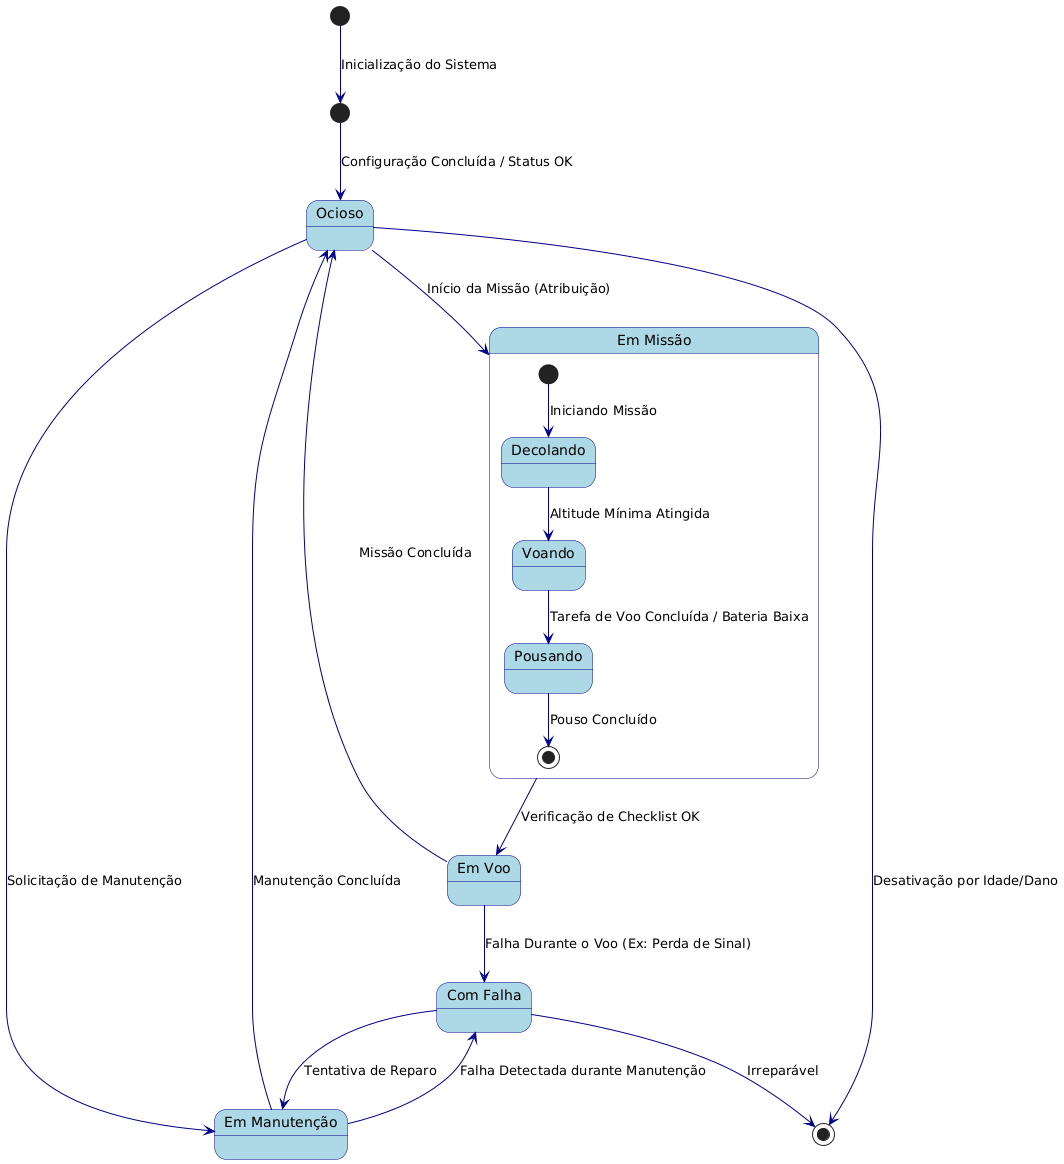

The diagram above was rendered by PlantUML. Its source (embedded in the PNG):
@startuml
skinparam state {
  BackgroundColor lightblue
  ArrowColor darkblue
  BorderColor darkblue
}

state "Inicialização" as Initial <<start>>
state "Ocioso" as Idle
state "Em Voo" as InFlight
state "Em Missão" as OnMission {
    state "Decolando" as TakeOff
    state "Voando" as Flying
    state "Pousando" as Landing
}
state "Em Manutenção" as Maintenance
state "Com Falha" as Failed
state "Desativado" as Disabled <<end>>

[*] --> Initial : Inicialização do Sistema

Initial --> Idle : Configuração Concluída / Status OK
Idle --> Maintenance : Solicitação de Manutenção
Idle --> OnMission : Início da Missão (Atribuição)

Maintenance --> Idle : Manutenção Concluída
Maintenance --> Failed : Falha Detectada durante Manutenção

OnMission --> InFlight : Verificação de Checklist OK

InFlight --> Idle : Missão Concluída
InFlight --> Failed : Falha Durante o Voo (Ex: Perda de Sinal)

state OnMission {
    [*] --> TakeOff : Iniciando Missão
    TakeOff --> Flying : Altitude Mínima Atingida
    Flying --> Landing : Tarefa de Voo Concluída / Bateria Baixa
    Landing --> [*] : Pouso Concluído
}

Failed --> Maintenance : Tentativa de Reparo
Failed --> Disabled : Irreparável

Idle --> Disabled : Desativação por Idade/Dano
@enduml